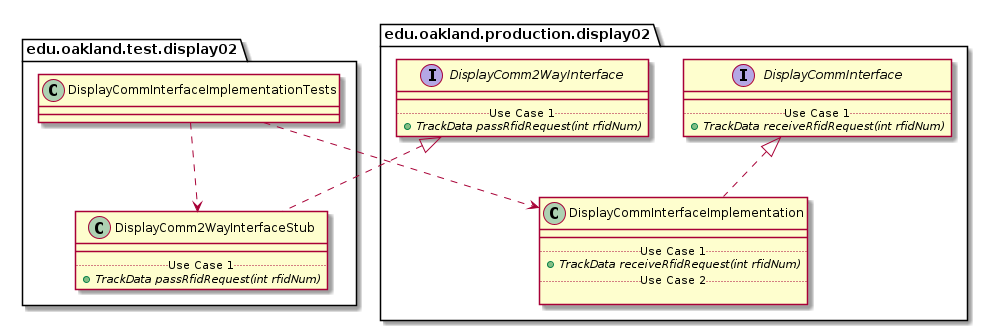

The diagram above was rendered by PlantUML. Its source (embedded in the PNG):
@startuml DisplayCommInterfaceImplementationTests_Closure


package edu.oakland.test.display02 {
    class DisplayCommInterfaceImplementationTests {

    }
}




package edu.oakland.test.display02 {
    class DisplayComm2WayInterfaceStub {
        __
        .. Use Case 1 ..
        {abstract} + TrackData passRfidRequest(int rfidNum)
    }
}




package edu.oakland.production.display02 {
    interface DisplayComm2WayInterface {
        __
        .. Use Case 1 ..
        {abstract} + TrackData passRfidRequest(int rfidNum)
    }
}






DisplayComm2WayInterfaceStub .up.|> DisplayComm2WayInterface



DisplayCommInterfaceImplementationTests ..> DisplayComm2WayInterfaceStub



package edu.oakland.production.display02 {
    class DisplayCommInterfaceImplementation {
        __
        .. Use Case 1 ..
        {abstract} + TrackData receiveRfidRequest(int rfidNum)
        .. Use Case 2 ..

    }
}




package edu.oakland.production.display02 {
    interface DisplayCommInterface {
        __
        .. Use Case 1 ..
        {abstract} + TrackData receiveRfidRequest(int rfidNum)
    }
}






DisplayCommInterfaceImplementation .up.|> DisplayCommInterface





DisplayCommInterfaceImplementationTests ..> DisplayCommInterfaceImplementation



@enduml